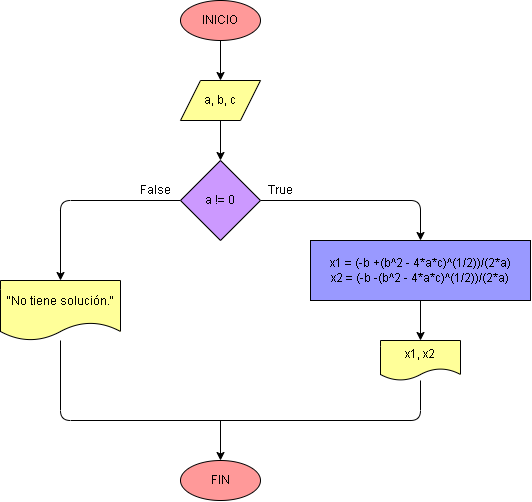

The diagram above was exported from draw.io. Its source (the exported page's mxGraphModel, read from the mxfile embedded in the PNG):
<mxGraphModel dx="542" dy="430" grid="1" gridSize="10" guides="1" tooltips="1" connect="1" arrows="1" fold="1" page="1" pageScale="1" pageWidth="827" pageHeight="1169" math="0" shadow="0">
  <root>
    <mxCell id="0" />
    <mxCell id="1" parent="0" />
    <mxCell id="4" value="" style="edgeStyle=none;html=1;fontColor=#000000;strokeColor=#000000;" parent="1" source="2" target="3" edge="1">
      <mxGeometry relative="1" as="geometry" />
    </mxCell>
    <mxCell id="2" value="INICIO" style="ellipse;whiteSpace=wrap;html=1;fillColor=#FF9999;fontColor=#000000;strokeColor=#000000;" parent="1" vertex="1">
      <mxGeometry x="240" y="80" width="80" height="40" as="geometry" />
    </mxCell>
    <mxCell id="6" value="" style="edgeStyle=none;html=1;fontColor=#000000;strokeColor=#000000;" parent="1" source="3" target="5" edge="1">
      <mxGeometry relative="1" as="geometry" />
    </mxCell>
    <mxCell id="3" value="a, b, c" style="shape=parallelogram;perimeter=parallelogramPerimeter;whiteSpace=wrap;html=1;fixedSize=1;fillColor=#FFFF99;fontColor=#000000;strokeColor=#000000;" parent="1" vertex="1">
      <mxGeometry x="240" y="160" width="80" height="40" as="geometry" />
    </mxCell>
    <mxCell id="8" value="" style="edgeStyle=none;html=1;entryX=0.5;entryY=0;entryDx=0;entryDy=0;fontColor=#000000;strokeColor=#000000;" parent="1" source="5" target="7" edge="1">
      <mxGeometry relative="1" as="geometry">
        <Array as="points">
          <mxPoint x="480" y="280" />
        </Array>
      </mxGeometry>
    </mxCell>
    <mxCell id="11" value="" style="edgeStyle=none;html=1;entryX=0.5;entryY=0;entryDx=0;entryDy=0;fontColor=#000000;strokeColor=#000000;" parent="1" source="5" target="17" edge="1">
      <mxGeometry relative="1" as="geometry">
        <Array as="points">
          <mxPoint x="120" y="280" />
        </Array>
        <mxPoint x="120" y="320" as="targetPoint" />
      </mxGeometry>
    </mxCell>
    <mxCell id="5" value="a != 0" style="rhombus;whiteSpace=wrap;html=1;fillColor=#CC99FF;fontColor=#000000;strokeColor=#000000;" parent="1" vertex="1">
      <mxGeometry x="240" y="240" width="80" height="80" as="geometry" />
    </mxCell>
    <mxCell id="32" style="edgeStyle=none;html=1;exitX=0.5;exitY=1;exitDx=0;exitDy=0;entryX=0.5;entryY=0;entryDx=0;entryDy=0;fontColor=#000000;strokeColor=#000000;" parent="1" source="7" target="15" edge="1">
      <mxGeometry relative="1" as="geometry" />
    </mxCell>
    <mxCell id="7" value="&lt;div&gt;&lt;span&gt;x1 = (-b +(b^2 - 4*a*c)^(1/2))/(2*a)&lt;/span&gt;&lt;br&gt;&lt;/div&gt;&lt;div&gt;x2 = (-b -(b^2 - 4*a*c)^(1/2))/(2*a)&lt;/div&gt;" style="whiteSpace=wrap;html=1;fillColor=#9999FF;fontColor=#000000;strokeColor=#000000;" parent="1" vertex="1">
      <mxGeometry x="370" y="320" width="220" height="60" as="geometry" />
    </mxCell>
    <mxCell id="15" value="x1, x2" style="shape=document;whiteSpace=wrap;html=1;boundedLbl=1;fillColor=#FFFF99;fontColor=#000000;strokeColor=#000000;" parent="1" vertex="1">
      <mxGeometry x="440" y="420" width="80" height="40" as="geometry" />
    </mxCell>
    <mxCell id="17" value="&quot;No tiene solución.&quot;" style="shape=document;whiteSpace=wrap;html=1;boundedLbl=1;fillColor=#FFFF99;fontColor=#000000;strokeColor=#000000;" parent="1" vertex="1">
      <mxGeometry x="60" y="360" width="120" height="60" as="geometry" />
    </mxCell>
    <mxCell id="19" value="FIN" style="ellipse;whiteSpace=wrap;html=1;fillColor=#FF9999;fontColor=#000000;strokeColor=#000000;" parent="1" vertex="1">
      <mxGeometry x="240" y="540" width="80" height="40" as="geometry" />
    </mxCell>
    <mxCell id="23" value="True" style="text;html=1;align=center;verticalAlign=middle;resizable=0;points=[];autosize=1;strokeColor=none;fillColor=none;fontColor=#000000;" parent="1" vertex="1">
      <mxGeometry x="320" y="260" width="40" height="20" as="geometry" />
    </mxCell>
    <mxCell id="24" value="False" style="text;html=1;align=center;verticalAlign=middle;resizable=0;points=[];autosize=1;strokeColor=none;fillColor=none;fontColor=#000000;" parent="1" vertex="1">
      <mxGeometry x="190" y="260" width="50" height="20" as="geometry" />
    </mxCell>
    <mxCell id="29" value="" style="endArrow=classic;html=1;entryX=0.5;entryY=0;entryDx=0;entryDy=0;fontColor=#000000;strokeColor=#000000;" parent="1" target="19" edge="1">
      <mxGeometry width="50" height="50" relative="1" as="geometry">
        <mxPoint x="280" y="500" as="sourcePoint" />
        <mxPoint x="360" y="480" as="targetPoint" />
      </mxGeometry>
    </mxCell>
    <mxCell id="34" value="" style="endArrow=none;html=1;fontColor=#000000;strokeColor=#000000;" parent="1" source="17" edge="1">
      <mxGeometry width="50" height="50" relative="1" as="geometry">
        <mxPoint x="120" y="420" as="sourcePoint" />
        <mxPoint x="480" y="460" as="targetPoint" />
        <Array as="points">
          <mxPoint x="120" y="500" />
          <mxPoint x="480" y="500" />
        </Array>
      </mxGeometry>
    </mxCell>
  </root>
</mxGraphModel>